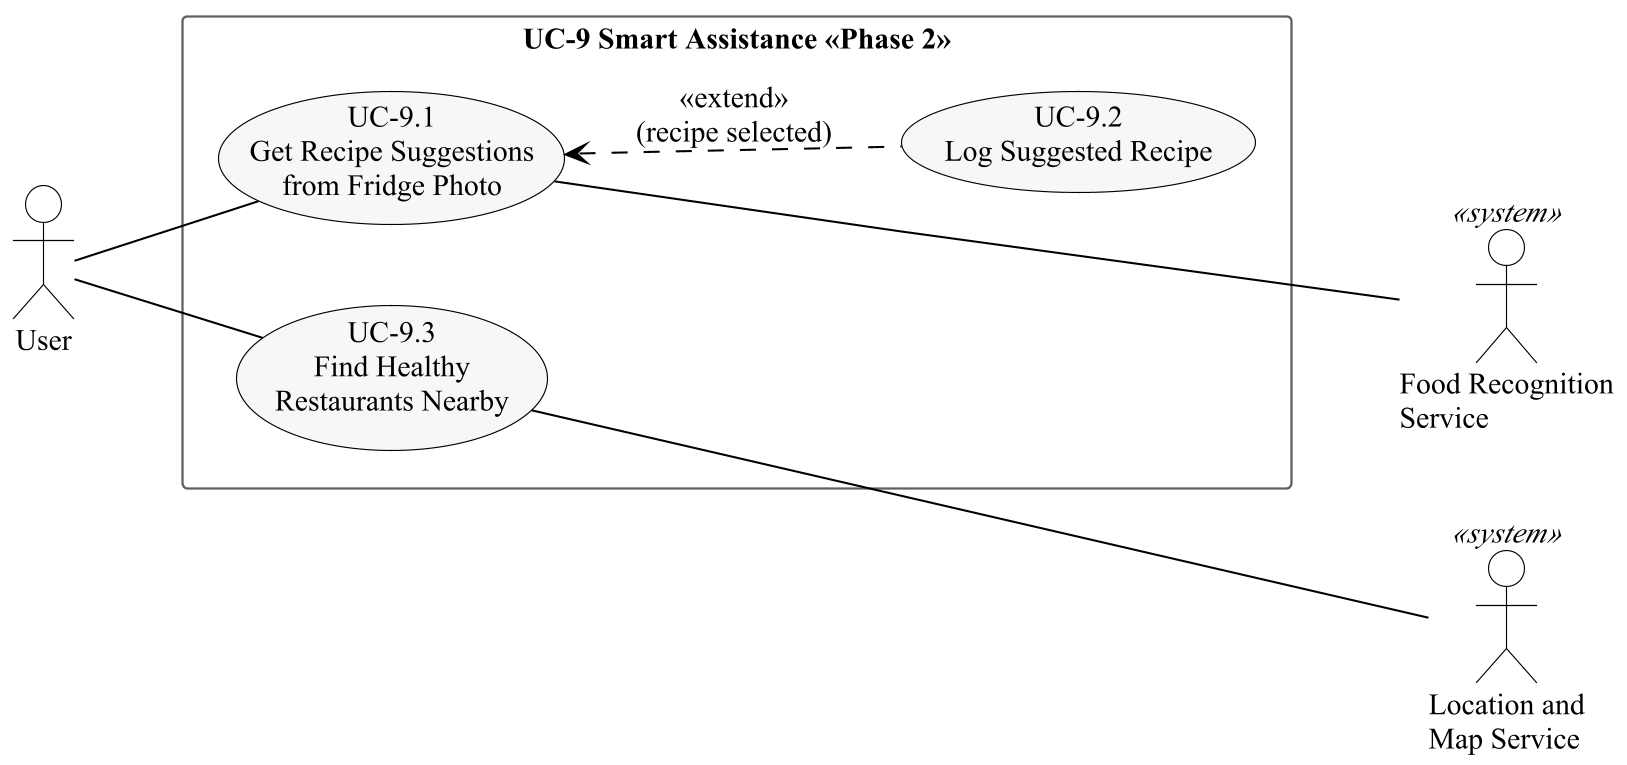

The diagram above was rendered by PlantUML. Its source (embedded in the PNG):
@startuml
!include style.iuml
left to right direction
actor User
rectangle "UC-9 Smart Assistance «Phase 2»" {
  usecase "UC-9.1\nGet Recipe Suggestions\nfrom Fridge Photo" as UC91
  usecase "UC-9.2\nLog Suggested Recipe" as UC92
  usecase "UC-9.3\nFind Healthy\nRestaurants Nearby" as UC93
}
actor "Food Recognition\nService" as FRS <<system>>
actor "Location and\nMap Service" as Map <<system>>
User -- UC91
User -- UC93
UC91 <.. UC92 : <<extend>>\n(recipe selected)
UC91 --- FRS
UC93 --- Map
@enduml